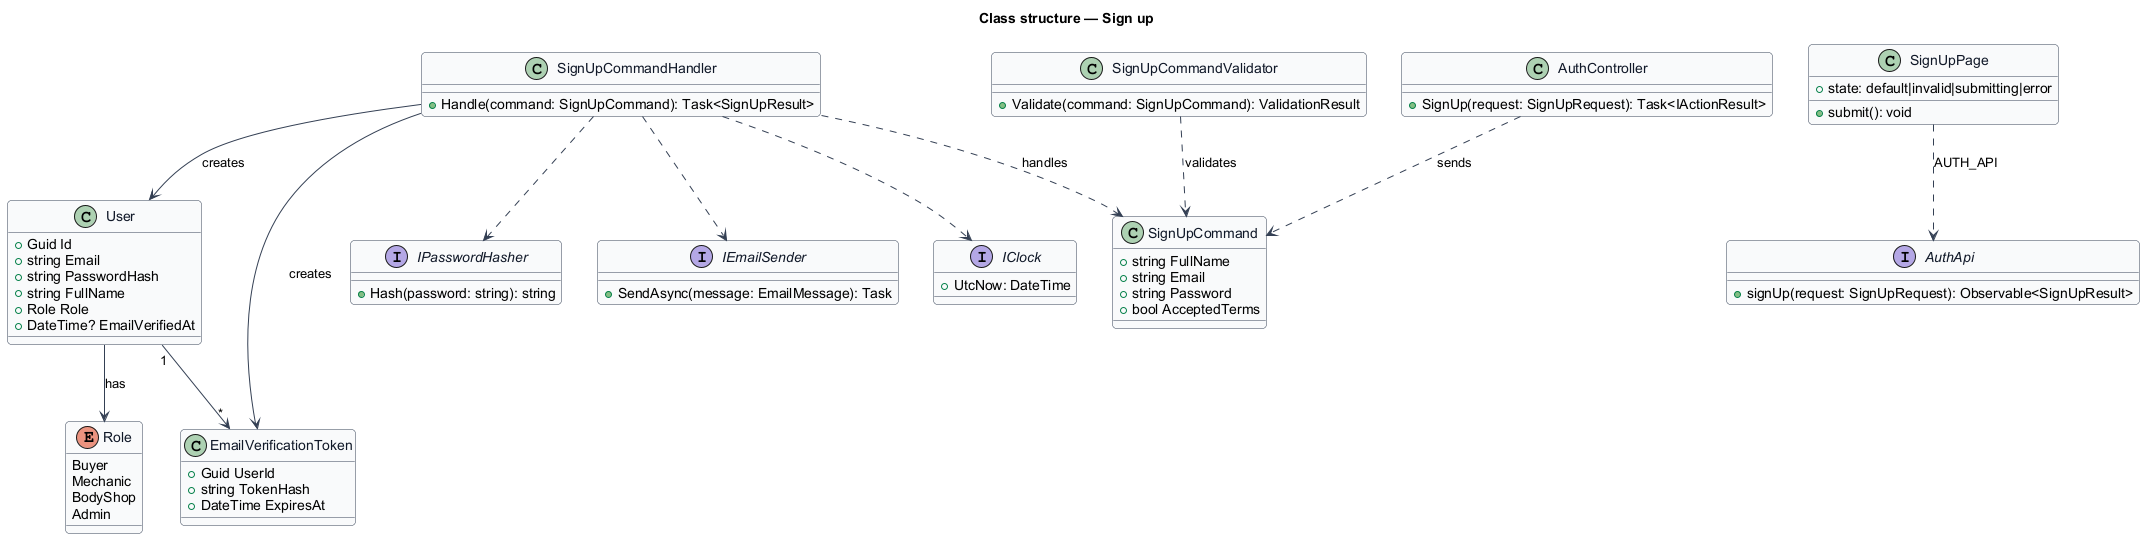

The diagram above was rendered by PlantUML. Its source (embedded in the PNG):
@startuml
skinparam backgroundColor #FFFFFF
skinparam shadowing false
skinparam roundcorner 8
skinparam defaultFontName Arial
skinparam ArrowColor #344054
skinparam class {
  BorderColor #344054
  FontColor #101828
  BackgroundColor #F9FAFB
}
title Class structure — Sign up

enum Role {
  Buyer
  Mechanic
  BodyShop
  Admin
}
class User {
  +Guid Id
  +string Email
  +string PasswordHash
  +string FullName
  +Role Role
  +DateTime? EmailVerifiedAt
}
class EmailVerificationToken {
  +Guid UserId
  +string TokenHash
  +DateTime ExpiresAt
}
class SignUpCommand {
  +string FullName
  +string Email
  +string Password
  +bool AcceptedTerms
}
class SignUpCommandValidator {
  +Validate(command: SignUpCommand): ValidationResult
}
class SignUpCommandHandler {
  +Handle(command: SignUpCommand): Task<SignUpResult>
}
class AuthController {
  +SignUp(request: SignUpRequest): Task<IActionResult>
}
interface IPasswordHasher {
  +Hash(password: string): string
}
interface IEmailSender {
  +SendAsync(message: EmailMessage): Task
}
interface IClock {
  +UtcNow: DateTime
}
class SignUpPage {
  +state: default|invalid|submitting|error
  +submit(): void
}
interface AuthApi {
  +signUp(request: SignUpRequest): Observable<SignUpResult>
}

AuthController ..> SignUpCommand : sends
SignUpCommandHandler ..> SignUpCommand : handles
SignUpCommandValidator ..> SignUpCommand : validates
SignUpCommandHandler --> User : creates
SignUpCommandHandler --> EmailVerificationToken : creates
SignUpCommandHandler ..> IPasswordHasher
SignUpCommandHandler ..> IEmailSender
SignUpCommandHandler ..> IClock
User --> Role : has
User "1" --> "*" EmailVerificationToken
SignUpPage ..> AuthApi : AUTH_API
@enduml